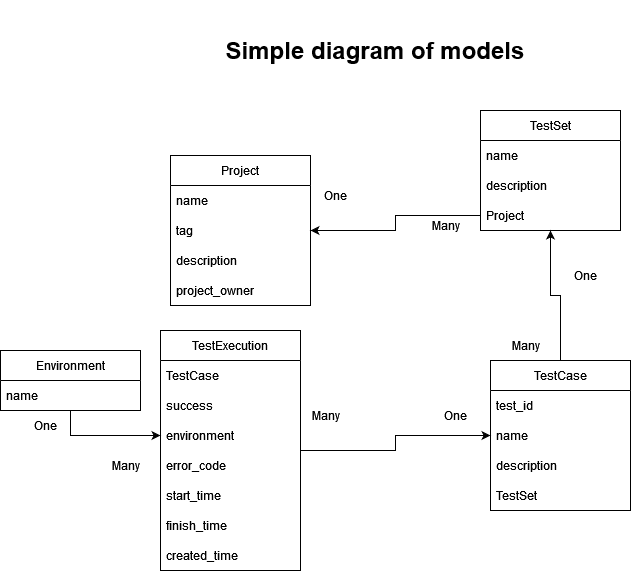

The diagram above was exported from draw.io. Its source (the exported page's mxGraphModel, read from the mxfile embedded in the PNG):
<mxGraphModel dx="427" dy="1132" grid="1" gridSize="10" guides="1" tooltips="1" connect="1" arrows="1" fold="1" page="1" pageScale="1" pageWidth="850" pageHeight="1100" math="0" shadow="0" extFonts="Permanent Marker^https://fonts.googleapis.com/css?family=Permanent+Marker">
  <root>
    <mxCell id="0" />
    <mxCell id="1" parent="0" />
    <mxCell id="YJHRBUtJpjxgZWYZYIQi-1" value="Project" style="swimlane;fontStyle=0;childLayout=stackLayout;horizontal=1;startSize=30;horizontalStack=0;resizeParent=1;resizeParentMax=0;resizeLast=0;collapsible=1;marginBottom=0;" vertex="1" parent="1">
      <mxGeometry x="190" y="345" width="140" height="150" as="geometry" />
    </mxCell>
    <mxCell id="YJHRBUtJpjxgZWYZYIQi-2" value="name" style="text;strokeColor=none;fillColor=none;align=left;verticalAlign=middle;spacingLeft=4;spacingRight=4;overflow=hidden;points=[[0,0.5],[1,0.5]];portConstraint=eastwest;rotatable=0;" vertex="1" parent="YJHRBUtJpjxgZWYZYIQi-1">
      <mxGeometry y="30" width="140" height="30" as="geometry" />
    </mxCell>
    <mxCell id="YJHRBUtJpjxgZWYZYIQi-40" value="tag" style="text;strokeColor=none;fillColor=none;align=left;verticalAlign=middle;spacingLeft=4;spacingRight=4;overflow=hidden;points=[[0,0.5],[1,0.5]];portConstraint=eastwest;rotatable=0;" vertex="1" parent="YJHRBUtJpjxgZWYZYIQi-1">
      <mxGeometry y="60" width="140" height="30" as="geometry" />
    </mxCell>
    <mxCell id="YJHRBUtJpjxgZWYZYIQi-3" value="description    " style="text;strokeColor=none;fillColor=none;align=left;verticalAlign=middle;spacingLeft=4;spacingRight=4;overflow=hidden;points=[[0,0.5],[1,0.5]];portConstraint=eastwest;rotatable=0;" vertex="1" parent="YJHRBUtJpjxgZWYZYIQi-1">
      <mxGeometry y="90" width="140" height="30" as="geometry" />
    </mxCell>
    <mxCell id="YJHRBUtJpjxgZWYZYIQi-4" value="project_owner" style="text;strokeColor=none;fillColor=none;align=left;verticalAlign=middle;spacingLeft=4;spacingRight=4;overflow=hidden;points=[[0,0.5],[1,0.5]];portConstraint=eastwest;rotatable=0;" vertex="1" parent="YJHRBUtJpjxgZWYZYIQi-1">
      <mxGeometry y="120" width="140" height="30" as="geometry" />
    </mxCell>
    <mxCell id="YJHRBUtJpjxgZWYZYIQi-5" value="&lt;h1&gt;Simple diagram of models&lt;/h1&gt;" style="text;html=1;align=center;verticalAlign=middle;whiteSpace=wrap;rounded=0;perimeterSpacing=0;glass=0;fillColor=none;" vertex="1" parent="1">
      <mxGeometry x="220" y="190" width="350" height="100" as="geometry" />
    </mxCell>
    <mxCell id="YJHRBUtJpjxgZWYZYIQi-19" style="edgeStyle=orthogonalEdgeStyle;rounded=0;orthogonalLoop=1;jettySize=auto;html=1;" edge="1" parent="1" source="YJHRBUtJpjxgZWYZYIQi-7" target="YJHRBUtJpjxgZWYZYIQi-13">
      <mxGeometry relative="1" as="geometry" />
    </mxCell>
    <mxCell id="YJHRBUtJpjxgZWYZYIQi-7" value="TestExecution" style="swimlane;fontStyle=0;childLayout=stackLayout;horizontal=1;startSize=30;horizontalStack=0;resizeParent=1;resizeParentMax=0;resizeLast=0;collapsible=1;marginBottom=0;" vertex="1" parent="1">
      <mxGeometry x="180" y="520" width="140" height="240" as="geometry" />
    </mxCell>
    <mxCell id="YJHRBUtJpjxgZWYZYIQi-8" value="TestCase" style="text;strokeColor=none;fillColor=none;align=left;verticalAlign=middle;spacingLeft=4;spacingRight=4;overflow=hidden;points=[[0,0.5],[1,0.5]];portConstraint=eastwest;rotatable=0;" vertex="1" parent="YJHRBUtJpjxgZWYZYIQi-7">
      <mxGeometry y="30" width="140" height="30" as="geometry" />
    </mxCell>
    <mxCell id="YJHRBUtJpjxgZWYZYIQi-12" value="success" style="text;strokeColor=none;fillColor=none;align=left;verticalAlign=middle;spacingLeft=4;spacingRight=4;overflow=hidden;points=[[0,0.5],[1,0.5]];portConstraint=eastwest;rotatable=0;" vertex="1" parent="YJHRBUtJpjxgZWYZYIQi-7">
      <mxGeometry y="60" width="140" height="30" as="geometry" />
    </mxCell>
    <mxCell id="YJHRBUtJpjxgZWYZYIQi-36" value="environment" style="text;strokeColor=none;fillColor=none;align=left;verticalAlign=middle;spacingLeft=4;spacingRight=4;overflow=hidden;points=[[0,0.5],[1,0.5]];portConstraint=eastwest;rotatable=0;" vertex="1" parent="YJHRBUtJpjxgZWYZYIQi-7">
      <mxGeometry y="90" width="140" height="30" as="geometry" />
    </mxCell>
    <mxCell id="YJHRBUtJpjxgZWYZYIQi-11" value="error_code" style="text;strokeColor=none;fillColor=none;align=left;verticalAlign=middle;spacingLeft=4;spacingRight=4;overflow=hidden;points=[[0,0.5],[1,0.5]];portConstraint=eastwest;rotatable=0;" vertex="1" parent="YJHRBUtJpjxgZWYZYIQi-7">
      <mxGeometry y="120" width="140" height="30" as="geometry" />
    </mxCell>
    <mxCell id="YJHRBUtJpjxgZWYZYIQi-9" value="start_time" style="text;strokeColor=none;fillColor=none;align=left;verticalAlign=middle;spacingLeft=4;spacingRight=4;overflow=hidden;points=[[0,0.5],[1,0.5]];portConstraint=eastwest;rotatable=0;" vertex="1" parent="YJHRBUtJpjxgZWYZYIQi-7">
      <mxGeometry y="150" width="140" height="30" as="geometry" />
    </mxCell>
    <mxCell id="YJHRBUtJpjxgZWYZYIQi-10" value="finish_time" style="text;strokeColor=none;fillColor=none;align=left;verticalAlign=middle;spacingLeft=4;spacingRight=4;overflow=hidden;points=[[0,0.5],[1,0.5]];portConstraint=eastwest;rotatable=0;" vertex="1" parent="YJHRBUtJpjxgZWYZYIQi-7">
      <mxGeometry y="180" width="140" height="30" as="geometry" />
    </mxCell>
    <mxCell id="YJHRBUtJpjxgZWYZYIQi-41" value="created_time" style="text;strokeColor=none;fillColor=none;align=left;verticalAlign=middle;spacingLeft=4;spacingRight=4;overflow=hidden;points=[[0,0.5],[1,0.5]];portConstraint=eastwest;rotatable=0;" vertex="1" parent="YJHRBUtJpjxgZWYZYIQi-7">
      <mxGeometry y="210" width="140" height="30" as="geometry" />
    </mxCell>
    <mxCell id="YJHRBUtJpjxgZWYZYIQi-30" style="edgeStyle=orthogonalEdgeStyle;rounded=0;orthogonalLoop=1;jettySize=auto;html=1;entryX=0.5;entryY=1;entryDx=0;entryDy=0;" edge="1" parent="1" source="YJHRBUtJpjxgZWYZYIQi-13" target="YJHRBUtJpjxgZWYZYIQi-20">
      <mxGeometry relative="1" as="geometry" />
    </mxCell>
    <mxCell id="YJHRBUtJpjxgZWYZYIQi-13" value="TestCase" style="swimlane;fontStyle=0;childLayout=stackLayout;horizontal=1;startSize=30;horizontalStack=0;resizeParent=1;resizeParentMax=0;resizeLast=0;collapsible=1;marginBottom=0;" vertex="1" parent="1">
      <mxGeometry x="510" y="550" width="140" height="150" as="geometry" />
    </mxCell>
    <mxCell id="YJHRBUtJpjxgZWYZYIQi-39" value="test_id" style="text;strokeColor=none;fillColor=none;align=left;verticalAlign=middle;spacingLeft=4;spacingRight=4;overflow=hidden;points=[[0,0.5],[1,0.5]];portConstraint=eastwest;rotatable=0;" vertex="1" parent="YJHRBUtJpjxgZWYZYIQi-13">
      <mxGeometry y="30" width="140" height="30" as="geometry" />
    </mxCell>
    <mxCell id="YJHRBUtJpjxgZWYZYIQi-14" value="name" style="text;strokeColor=none;fillColor=none;align=left;verticalAlign=middle;spacingLeft=4;spacingRight=4;overflow=hidden;points=[[0,0.5],[1,0.5]];portConstraint=eastwest;rotatable=0;" vertex="1" parent="YJHRBUtJpjxgZWYZYIQi-13">
      <mxGeometry y="60" width="140" height="30" as="geometry" />
    </mxCell>
    <mxCell id="YJHRBUtJpjxgZWYZYIQi-15" value="description" style="text;strokeColor=none;fillColor=none;align=left;verticalAlign=middle;spacingLeft=4;spacingRight=4;overflow=hidden;points=[[0,0.5],[1,0.5]];portConstraint=eastwest;rotatable=0;" vertex="1" parent="YJHRBUtJpjxgZWYZYIQi-13">
      <mxGeometry y="90" width="140" height="30" as="geometry" />
    </mxCell>
    <mxCell id="YJHRBUtJpjxgZWYZYIQi-27" value="TestSet" style="text;strokeColor=none;fillColor=none;align=left;verticalAlign=middle;spacingLeft=4;spacingRight=4;overflow=hidden;points=[[0,0.5],[1,0.5]];portConstraint=eastwest;rotatable=0;" vertex="1" parent="YJHRBUtJpjxgZWYZYIQi-13">
      <mxGeometry y="120" width="140" height="30" as="geometry" />
    </mxCell>
    <mxCell id="YJHRBUtJpjxgZWYZYIQi-20" value="TestSet" style="swimlane;fontStyle=0;childLayout=stackLayout;horizontal=1;startSize=30;horizontalStack=0;resizeParent=1;resizeParentMax=0;resizeLast=0;collapsible=1;marginBottom=0;" vertex="1" parent="1">
      <mxGeometry x="500" y="300" width="140" height="120" as="geometry" />
    </mxCell>
    <mxCell id="YJHRBUtJpjxgZWYZYIQi-21" value="name" style="text;strokeColor=none;fillColor=none;align=left;verticalAlign=middle;spacingLeft=4;spacingRight=4;overflow=hidden;points=[[0,0.5],[1,0.5]];portConstraint=eastwest;rotatable=0;" vertex="1" parent="YJHRBUtJpjxgZWYZYIQi-20">
      <mxGeometry y="30" width="140" height="30" as="geometry" />
    </mxCell>
    <mxCell id="YJHRBUtJpjxgZWYZYIQi-22" value="description    " style="text;strokeColor=none;fillColor=none;align=left;verticalAlign=middle;spacingLeft=4;spacingRight=4;overflow=hidden;points=[[0,0.5],[1,0.5]];portConstraint=eastwest;rotatable=0;" vertex="1" parent="YJHRBUtJpjxgZWYZYIQi-20">
      <mxGeometry y="60" width="140" height="30" as="geometry" />
    </mxCell>
    <mxCell id="YJHRBUtJpjxgZWYZYIQi-23" value="Project" style="text;strokeColor=none;fillColor=none;align=left;verticalAlign=middle;spacingLeft=4;spacingRight=4;overflow=hidden;points=[[0,0.5],[1,0.5]];portConstraint=eastwest;rotatable=0;" vertex="1" parent="YJHRBUtJpjxgZWYZYIQi-20">
      <mxGeometry y="90" width="140" height="30" as="geometry" />
    </mxCell>
    <mxCell id="YJHRBUtJpjxgZWYZYIQi-25" value="One" style="text;html=1;align=center;verticalAlign=middle;resizable=0;points=[];autosize=1;strokeColor=none;fillColor=none;" vertex="1" parent="1">
      <mxGeometry x="450" y="590" width="50" height="30" as="geometry" />
    </mxCell>
    <mxCell id="YJHRBUtJpjxgZWYZYIQi-26" value="Many" style="text;html=1;align=center;verticalAlign=middle;resizable=0;points=[];autosize=1;strokeColor=none;fillColor=none;" vertex="1" parent="1">
      <mxGeometry x="320" y="590" width="50" height="30" as="geometry" />
    </mxCell>
    <mxCell id="YJHRBUtJpjxgZWYZYIQi-28" style="edgeStyle=orthogonalEdgeStyle;rounded=0;orthogonalLoop=1;jettySize=auto;html=1;entryX=1;entryY=0.5;entryDx=0;entryDy=0;" edge="1" parent="1" source="YJHRBUtJpjxgZWYZYIQi-23" target="YJHRBUtJpjxgZWYZYIQi-1">
      <mxGeometry relative="1" as="geometry" />
    </mxCell>
    <mxCell id="YJHRBUtJpjxgZWYZYIQi-31" value="Many" style="text;html=1;align=center;verticalAlign=middle;resizable=0;points=[];autosize=1;strokeColor=none;fillColor=none;" vertex="1" parent="1">
      <mxGeometry x="520" y="520" width="50" height="30" as="geometry" />
    </mxCell>
    <mxCell id="YJHRBUtJpjxgZWYZYIQi-32" value="One" style="text;html=1;align=center;verticalAlign=middle;resizable=0;points=[];autosize=1;strokeColor=none;fillColor=none;" vertex="1" parent="1">
      <mxGeometry x="580" y="450" width="50" height="30" as="geometry" />
    </mxCell>
    <mxCell id="YJHRBUtJpjxgZWYZYIQi-34" value="Many" style="text;html=1;align=center;verticalAlign=middle;resizable=0;points=[];autosize=1;strokeColor=none;fillColor=none;" vertex="1" parent="1">
      <mxGeometry x="440" y="400" width="50" height="30" as="geometry" />
    </mxCell>
    <mxCell id="YJHRBUtJpjxgZWYZYIQi-35" value="One" style="text;html=1;align=center;verticalAlign=middle;resizable=0;points=[];autosize=1;strokeColor=none;fillColor=none;" vertex="1" parent="1">
      <mxGeometry x="330" y="370" width="50" height="30" as="geometry" />
    </mxCell>
    <mxCell id="YJHRBUtJpjxgZWYZYIQi-50" style="edgeStyle=orthogonalEdgeStyle;rounded=0;orthogonalLoop=1;jettySize=auto;html=1;" edge="1" parent="1" source="YJHRBUtJpjxgZWYZYIQi-42" target="YJHRBUtJpjxgZWYZYIQi-36">
      <mxGeometry relative="1" as="geometry" />
    </mxCell>
    <mxCell id="YJHRBUtJpjxgZWYZYIQi-42" value="Environment" style="swimlane;fontStyle=0;childLayout=stackLayout;horizontal=1;startSize=30;horizontalStack=0;resizeParent=1;resizeParentMax=0;resizeLast=0;collapsible=1;marginBottom=0;" vertex="1" parent="1">
      <mxGeometry x="20" y="540" width="140" height="60" as="geometry" />
    </mxCell>
    <mxCell id="YJHRBUtJpjxgZWYZYIQi-49" value="name" style="text;strokeColor=none;fillColor=none;align=left;verticalAlign=middle;spacingLeft=4;spacingRight=4;overflow=hidden;points=[[0,0.5],[1,0.5]];portConstraint=eastwest;rotatable=0;" vertex="1" parent="YJHRBUtJpjxgZWYZYIQi-42">
      <mxGeometry y="30" width="140" height="30" as="geometry" />
    </mxCell>
    <mxCell id="YJHRBUtJpjxgZWYZYIQi-51" value="One" style="text;html=1;align=center;verticalAlign=middle;resizable=0;points=[];autosize=1;strokeColor=none;fillColor=none;" vertex="1" parent="1">
      <mxGeometry x="40" y="600" width="50" height="30" as="geometry" />
    </mxCell>
    <mxCell id="YJHRBUtJpjxgZWYZYIQi-52" value="Many" style="text;html=1;align=center;verticalAlign=middle;resizable=0;points=[];autosize=1;strokeColor=none;fillColor=none;" vertex="1" parent="1">
      <mxGeometry x="120" y="640" width="50" height="30" as="geometry" />
    </mxCell>
  </root>
</mxGraphModel>